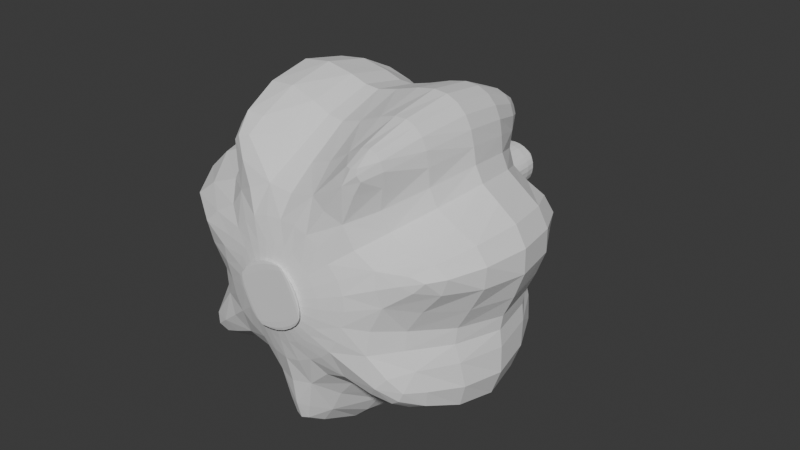 # Source: garlic.blend  (saved by Blender 4.2.66; exported with 4.5.12 LTS)
import bpy
from mathutils import Matrix  # noqa: F401  (used for matrix-valued properties, if any)

bpy.ops.wm.read_factory_settings(use_empty=True)
scene = bpy.context.scene
scene.name = 'Scene'

# ---- collections
col_collection = bpy.data.collections.new('Collection'); scene.collection.children.link(col_collection)

# ---- world
world_world = bpy.data.worlds.new('World'); scene.world = world_world
world_world.use_nodes = True; world_world.node_tree.nodes.clear()
_N = world_world.node_tree.nodes; _L = world_world.node_tree.links
n0 = _N.new('ShaderNodeOutputWorld'); n0.name = 'World Output'; n0.location = (300, 300)
n1 = _N.new('ShaderNodeBackground'); n1.name = 'Background'; n1.location = (10, 300)
n1.inputs[0].default_value = (0.05088, 0.05088, 0.05088, 1.0)
_L.new(n1.outputs[0], n0.inputs[0])
n0.is_active_output = True
world_world.color = (0.05088, 0.05088, 0.05088)
world_world.sun_shadow_jitter_overblur = 0.0

# ---- meshes
me_circle = bpy.data.meshes.new('Circle')
me_circle.from_pydata([(9.313e-08, -8.968, -4.904), (-2.17, -8.965, -4.409), (-3.91, -8.968, -3.021), (-4.875, -8.968, -1.016), (-4.875, -8.965, 1.209), (-3.91, -8.968, 3.214), (-2.17, -8.968, 4.602), (9.313e-08, -8.968, 5.097), (2.17, -8.965, 4.602), (3.91, -8.968, 3.214), (4.875, -8.968, 1.209), (4.875, -8.965, -1.016), (3.91, -8.968, -3.021), (2.17, -8.968, -4.409), (-2.779, -6.801, -5.675), (-6.245, -6.801, -1.329), (-12.74, -8.029, 3.921), (-5.008, -6.801, 4.091), (-1.304e-07, -6.801, 6.502), (5.008, -6.801, 4.091), (6.245, -6.801, -1.329), (2.779, -6.801, -5.675), (-5.182, -0.262, -10.66), (-11.64, -0.262, -2.561), (-14.88, -0.2839, 4.409), (-9.337, -0.262, 7.543), (-5.588e-08, -0.262, 12.04), (9.337, -0.262, 7.543), (11.64, -0.262, -2.561), (5.182, -0.262, -10.66), (-3.564, 6.547, -7.304), (-8.008, 6.547, -1.731), (-10.36, 6.817, 3.863), (-6.422, 6.547, 5.218), (-1.863e-08, 6.547, 8.311), (6.422, 6.547, 5.218), (8.008, 6.547, -1.731), (3.564, 6.547, -7.304), (1.863e-08, -9.704, -1.73), (-0.7923, -9.7, -1.549), (-1.428, -9.704, -1.042), (-1.78, -9.704, -0.3099), (-1.78, -9.7, 0.5028), (-1.428, -9.704, 1.235), (-0.7923, -9.7, 1.742), (1.863e-08, -9.704, 1.923), (0.7923, -9.7, 1.742), (1.428, -9.704, 1.235), (1.78, -9.704, 0.5028), (1.78, -9.7, -0.3099), (1.428, -9.704, -1.042), (0.7923, -9.7, -1.549), (-0.8692, 16.52, -0.7776), (-0.7141, 16.52, 0.2595), (-0.4039, 16.52, 1.261), (0.4039, 16.52, -1.068), (0.7141, 16.52, -0.06652), (0.8692, 16.52, 0.9705), (-5.561, -7.134, 6.684), (-1.683, -7.134, 8.551), (-3.746, -8.77, 7.876), (-5.211, -7.694, 10.92), (7.868, -7.122, -3.426), (5.185, -7.134, -6.791), (6.751, -8.496, -5.287), (9.389, -5.22, -7.391), (-9.242, -0.2758, 8.567), (-0.8603, -0.2758, 12.6), (-6.442, -0.2839, 13.47), (12.0, -0.2758, -3.525), (6.202, -0.2758, -10.8), (11.61, -0.2839, -9.161), (-0.7677, 6.605, 9.046), (-6.519, 6.605, 6.277), (-3.681, 7.431, 7.74), (-5.176, 5.556, 10.84), (4.575, 6.605, -7.634), (8.555, 6.605, -2.644), (6.633, 8.725, -5.193), (9.327, 5.452, -7.341), (-5.252, -7.018, -6.822), (-7.914, -7.018, -3.484), (-6.996, -8.578, -5.483), (-9.422, -7.391, -7.418), (-6.417, -0.278, -10.83), (-12.08, -0.278, -3.729), (-11.69, -0.2839, -9.229), (-8.668, 6.618, -2.832), (-4.784, 6.618, -7.702), (-6.806, 8.611, -5.331), (-9.421, 6.817, -7.417), (10.06, -6.639, 3.979), (10.57, -6.632, 2.172), (8.488, -6.969, 3.096), (12.49, -0.2839, 5.68), (13.57, -0.2839, 1.786), (10.63, 6.734, 1.688), (9.848, 6.737, 4.419), (7.369, 7.368, 3.078), (5.588e-08, 9.597, -4.587), (5.588e-08, 11.13, -2.078), (3.725e-08, 9.798, -2.62), (-0.7335, 11.12, -1.427), (-1.364, 8.843, -2.736), (-0.846, 9.662, -1.66), (-1.7, 11.13, -1.259), (-3.51, 9.194, -2.703), (-2.093, 9.722, -1.573), (-1.648, 11.12, -0.2797), (-3.02, 8.861, -0.5929), (-1.892, 9.667, -0.3354), (-2.12, 11.13, 0.5803), (-4.256, 8.946, 1.328), (-2.586, 9.674, 0.7392), (-1.322, 11.12, 1.151), (-2.587, 8.776, 2.16), (-1.551, 9.646, 1.333), (-0.9434, 11.13, 2.056), (-2.046, 9.171, 4.345), (-1.181, 9.714, 2.55), (3.725e-08, 11.12, 1.787), (3.725e-08, 8.802, 3.34), (5.588e-08, 9.653, 2.067), (0.9434, 11.13, 2.056), (2.39, 9.0, 4.285), (1.251, 9.68, 2.538), (1.322, 11.12, 1.151), (2.81, 8.658, 2.338), (1.596, 9.619, 1.369), (2.12, 11.13, 0.5803), (4.198, 8.708, 1.561), (2.574, 9.627, 0.7863), (1.648, 11.12, -0.2797), (3.045, 8.851, -0.5986), (1.897, 9.664, -0.3365), (1.7, 11.13, -1.259), (3.658, 9.689, -2.821), (2.123, 9.816, -1.597), (0.7335, 11.12, -1.427), (1.367, 8.84, -2.743), (0.8467, 9.661, -1.662), (5.588e-08, 16.28, -1.844), (0.1331, 16.52, -1.583), (-0.8486, 16.52, -1.359), (-0.8351, 16.28, -1.638), (-1.376, 16.52, -0.9375), (-1.517, 16.28, -1.113), (-1.611, 16.52, -0.4531), (-1.876, 16.28, -0.3318), (-1.612, 16.52, 0.4644), (-1.892, 16.28, 0.5282), (-1.213, 16.52, 1.291), (-1.505, 16.28, 1.297), (-0.7907, 16.52, 1.625), (-0.8419, 16.28, 1.845), (-0.1331, 16.52, 1.776), (-1.863e-08, 16.28, 2.021), (0.8486, 16.52, 1.552), (0.8419, 16.28, 1.845), (1.376, 16.52, 1.13), (1.505, 16.28, 1.297), (1.611, 16.52, 0.646), (1.892, 16.28, 0.5282), (1.612, 16.52, -0.2715), (1.876, 16.28, -0.3318), (1.213, 16.52, -1.098), (1.517, 16.28, -1.113), (0.7907, 16.52, -1.432), (0.8351, 16.28, -1.638), (2.225, -9.991, -0.148), (0.5772, -9.991, -1.102), (-1.196, -9.991, -1.796), (1.196, -9.991, 1.989), (-0.5772, -9.991, 1.295), (-2.225, -9.991, 0.3409), (-0.7101, -9.991, -2.453), (1.863e-08, -9.819, -2.442), (-0.9761, -9.991, -2.385), (-1.101, -9.819, -2.19), (-1.985, -9.819, -1.486), (-1.619, -9.991, -1.877), (-2.475, -9.819, -0.4684), (-2.552, -9.991, 0.06059), (-2.549, -9.991, 0.8807), (-2.475, -9.819, 0.6613), (-1.985, -9.819, 1.679), (-2.436, -9.991, 1.131), (-1.101, -9.819, 2.383), (-1.038, -9.991, 2.252), (1.863e-08, -9.819, 2.635), (0.7101, -9.991, 2.646), (0.9761, -9.991, 2.578), (1.101, -9.819, 2.383), (1.985, -9.819, 1.679), (1.619, -9.991, 2.07), (2.475, -9.819, 0.6613), (2.552, -9.991, 0.1324), (2.549, -9.991, -0.6877), (2.475, -9.819, -0.4684), (1.985, -9.819, -1.486), (2.436, -9.991, -0.938), (1.101, -9.819, -2.19), (1.038, -9.991, -2.059), (1.519, -7.373, -9.647), (-1.519, -7.373, -9.647), (5.761e-08, -8.536, -9.445), (-3.313e-08, -7.659, -11.63), (3.367, -0.2696, -12.75), (-3.367, -0.2696, -12.75), (3.203e-07, -0.2755, -14.36), (-2.328, 6.8, -9.685), (2.328, 6.8, -9.685), (5.588e-08, 8.455, -9.302), (3.552e-08, 6.997, -11.54), (4.153, -7.877, 9.625), (6.251, -7.782, 8.161), (5.039, -8.839, 8.676), (5.643, -8.178, 10.34), (6.412, -8.143, 9.803), (4.256, -0.2731, 13.08), (9.017, -0.2695, 9.8), (6.414, -0.2765, 13.01), (8.157, -0.2752, 11.81), (6.752, 6.665, 7.602), (3.494, 6.703, 10.01), (5.108, 7.835, 8.449), (6.532, 6.747, 9.488), (5.339, 6.761, 10.37)], [], [(203, 21, 29, 207), (8, 7, 18, 214, 216), (15, 81, 85, 23), (20, 92, 95, 28), (2, 1, 14, 80, 82), (10, 9, 19, 91, 93), (4, 3, 15, 16), (21, 63, 70, 29), (5, 4, 16, 17), (12, 11, 20, 62, 64), (18, 59, 67, 26), (22, 208, 210, 30), (6, 5, 17, 58, 60), (19, 215, 220, 27), (9, 8, 216, 215, 19), (1, 0, 205, 204, 14), (219, 26, 34, 224), (3, 2, 82, 81, 15), (11, 10, 93, 92, 20), (84, 22, 30, 88), (94, 27, 35, 97), (16, 15, 23, 24), (13, 12, 64, 63, 21), (17, 16, 24, 25), (66, 25, 33, 73), (7, 6, 60, 59, 18), (0, 13, 21, 203, 205), (62, 20, 28, 69), (225, 224, 34, 121, 124), (23, 85, 87, 31), (28, 95, 96, 36), (147, 52, 53, 149), (55, 165, 163, 56), (24, 23, 31, 32), (29, 70, 76, 37), (25, 24, 32, 33), (54, 57, 157, 155), (26, 67, 72, 34), (30, 210, 212, 99, 103), (69, 28, 36, 77), (27, 220, 223, 35), (207, 29, 37, 211), (145, 143, 52, 147), (56, 163, 161, 57), (149, 53, 54, 151), (138, 135, 166, 168), (151, 54, 155, 153), (120, 117, 154, 156), (57, 161, 159, 157), (108, 105, 146, 148), (129, 126, 160, 162), (11, 12, 50, 49), (4, 5, 43, 42), (12, 13, 51, 50), (5, 6, 44, 43), (13, 0, 38, 51), (6, 7, 45, 44), (7, 8, 46, 45), (0, 1, 39, 38), (8, 9, 47, 46), (1, 2, 40, 39), (9, 10, 48, 47), (2, 3, 41, 40), (10, 11, 49, 48), (3, 4, 42, 41), (182, 183, 186, 174), (200, 169, 196, 197), (180, 182, 174, 171), (169, 172, 194, 196), (40, 41, 181, 179), (47, 48, 195, 193), (177, 180, 171, 175), (172, 190, 191, 194), (173, 188, 190, 172), (175, 171, 170, 202), (174, 186, 188, 173), (202, 170, 169, 200), (36, 96, 98, 130, 133), (32, 31, 109, 112), (78, 77, 36, 133, 136), (33, 32, 112, 115), (37, 76, 78, 136, 139), (74, 73, 33, 115, 118), (34, 72, 74, 118, 121), (35, 223, 225, 124, 127), (212, 211, 37, 139, 99), (89, 88, 30, 103, 106), (98, 97, 35, 127, 130), (31, 87, 89, 106, 109), (105, 102, 144, 146), (100, 138, 168, 141), (143, 142, 55, 52), (111, 108, 148, 150), (52, 55, 56, 53), (135, 132, 164, 166), (114, 111, 150, 152), (53, 56, 57, 54), (132, 129, 162, 164), (117, 114, 152, 154), (123, 120, 156, 158), (126, 123, 158, 160), (58, 61, 60), (61, 59, 60), (62, 65, 64), (65, 63, 64), (72, 75, 74), (75, 73, 74), (76, 79, 78), (79, 77, 78), (70, 63, 65, 71), (71, 65, 62, 69), (67, 59, 61, 68), (68, 61, 58, 66), (76, 70, 71, 79), (79, 71, 69, 77), (72, 67, 68, 75), (75, 68, 66, 73), (58, 17, 25, 66), (80, 83, 82), (83, 81, 82), (87, 90, 89), (90, 88, 89), (85, 81, 83, 86), (86, 83, 80, 84), (87, 85, 86, 90), (90, 86, 84, 88), (80, 14, 22, 84), (91, 92, 93), (96, 97, 98), (95, 92, 91, 94), (96, 95, 94, 97), (91, 19, 27, 94), (103, 99, 101, 104), (104, 101, 100, 102), (106, 103, 104, 107), (107, 104, 102, 105), (109, 106, 107, 110), (110, 107, 105, 108), (112, 109, 110, 113), (113, 110, 108, 111), (115, 112, 113, 116), (116, 113, 111, 114), (118, 115, 116, 119), (119, 116, 114, 117), (121, 118, 119, 122), (122, 119, 117, 120), (124, 121, 122, 125), (125, 122, 120, 123), (127, 124, 125, 128), (128, 125, 123, 126), (130, 127, 128, 131), (131, 128, 126, 129), (133, 130, 131, 134), (134, 131, 129, 132), (136, 133, 134, 137), (137, 134, 132, 135), (139, 136, 137, 140), (140, 137, 135, 138), (99, 139, 140, 101), (101, 140, 138, 100), (142, 167, 165, 55), (144, 141, 142, 143), (146, 144, 143, 145), (148, 146, 145, 147), (150, 148, 147, 149), (152, 150, 149, 151), (154, 152, 151, 153), (156, 154, 153, 155), (158, 156, 155, 157), (160, 158, 157, 159), (162, 160, 159, 161), (164, 162, 161, 163), (166, 164, 163, 165), (168, 166, 165, 167), (141, 168, 167, 142), (102, 100, 141, 144), (49, 50, 199, 198), (48, 49, 198, 195), (46, 47, 193, 192), (170, 173, 172, 169), (45, 46, 192, 189), (38, 39, 178, 176), (171, 174, 173, 170), (44, 45, 189, 187), (39, 40, 179, 178), (41, 42, 184, 181), (42, 43, 185, 184), (50, 51, 201, 199), (43, 44, 187, 185), (177, 175, 176, 178), (180, 177, 178, 179), (182, 180, 179, 181), (183, 182, 181, 184), (186, 183, 184, 185), (188, 186, 185, 187), (190, 188, 187, 189), (191, 190, 189, 192), (194, 191, 192, 193), (196, 194, 193, 195), (197, 196, 195, 198), (200, 197, 198, 199), (202, 200, 199, 201), (175, 202, 201, 176), (51, 38, 176, 201), (203, 206, 205), (206, 204, 205), (210, 213, 212), (213, 211, 212), (203, 207, 209, 206), (206, 209, 208, 204), (210, 208, 209, 213), (213, 209, 207, 211), (14, 204, 208, 22), (214, 217, 216), (217, 218, 216), (218, 215, 216), (223, 226, 225), (226, 227, 225), (227, 224, 225), (220, 215, 218, 222), (222, 218, 217, 221), (221, 217, 214, 219), (219, 224, 227, 221), (221, 227, 226, 222), (222, 226, 223, 220), (214, 18, 26, 219)])
_uv = me_circle.uv_layers.new(name='UVMap')
_uv.uv.foreach_set('vector', [0.0, 0.0, 0.0, 0.0, 0.0, 0.0, 0.0, 0.0, 0.0, 0.0, 0.0, 0.0, 0.0, 0.0, 0.0, 0.0, 0.0, 0.0, 0.0, 0.0, 0.0, 0.0, 0.0, 0.0, 0.0, 0.0, 0.0, 0.0, 0.0, 0.0, 0.0, 0.0, 0.0, 0.0, 0.0, 0.0, 0.0, 0.0, 0.0, 0.0, 0.0, 0.0, 0.0, 0.0, 0.0, 0.0, 0.0, 0.0, 0.0, 0.0, 0.0, 0.0, 0.0, 0.0, 0.0, 0.0, 0.0, 0.0, 0.0, 0.0, 0.0, 0.0, 0.0, 0.0, 0.0, 0.0, 0.0, 0.0, 0.0, 0.0, 0.0, 0.0, 0.0, 0.0, 0.0, 0.0, 0.0, 0.0, 0.0, 0.0, 0.0, 0.0, 0.0, 0.0, 0.0, 0.0, 0.0, 0.0, 0.0, 0.0, 0.0, 0.0, 0.0, 0.0, 0.0, 0.0, 0.0, 0.0, 0.0, 0.0, 0.0, 0.0, 0.0, 0.0, 0.0, 0.0, 0.0, 0.0, 0.0, 0.0, 0.0, 0.0, 0.0, 0.0, 0.0, 0.0, 0.0, 0.0, 0.0, 0.0, 0.0, 0.0, 0.0, 0.0, 0.0, 0.0, 0.0, 0.0, 0.0, 0.0, 0.0, 0.0, 0.0, 0.0, 0.0, 0.0, 0.0, 0.0, 0.0, 0.0, 0.0, 0.0, 0.0, 0.0, 0.0, 0.0, 0.0, 0.0, 0.0, 0.0, 0.0, 0.0, 0.0, 0.0, 0.0, 0.0, 0.0, 0.0, 0.0, 0.0, 0.0, 0.0, 0.0, 0.0, 0.0, 0.0, 0.0, 0.0, 0.0, 0.0, 0.0, 0.0, 0.0, 0.0, 0.0, 0.0, 0.0, 0.0, 0.0, 0.0, 0.0, 0.0, 0.0, 0.0, 0.0, 0.0, 0.0, 0.0, 0.0, 0.0, 0.0, 0.0, 0.0, 0.0, 0.0, 0.0, 0.0, 0.0, 0.0, 0.0, 0.0, 0.0, 0.0, 0.0, 0.0, 0.0, 0.0, 0.0, 0.0, 0.0, 0.0, 0.0, 0.0, 0.0, 0.0, 0.0, 0.0, 0.0, 0.0, 0.0, 0.0, 0.0, 0.0, 0.0, 0.0, 0.0, 0.0, 0.0, 0.0, 0.0, 0.0, 0.0, 0.0, 0.0, 0.0, 0.0, 0.0, 0.0, 0.0, 0.0, 0.0, 0.0, 0.0, 0.0, 0.0, 0.0, 0.0, 0.0, 0.0, 0.0, 0.0, 0.0, 0.0, 0.0, 0.0, 0.0, 0.0, 0.0, 0.0, 0.0, 0.0, 0.0, 0.0, 0.0, 0.0, 0.0, 0.0, 0.0, 0.0, 0.0, 0.0, 0.0, 0.0, 0.0, 0.0, 0.0, 0.0, 0.0, 0.0, 0.0, 0.0, 0.0, 0.0, 0.0, 0.0, 0.0, 0.0, 0.0, 0.0, 0.0, 0.0, 0.0, 0.0, 0.0, 0.0, 0.0, 0.0, 0.0, 0.0, 0.0, 0.0, 0.0, 0.0, 0.0, 0.0, 0.0, 0.0, 0.0, 0.0, 0.0, 0.0, 0.0, 0.0, 0.0, 0.0, 0.0, 0.0, 0.0, 0.0, 0.0, 0.0, 0.0, 0.0, 0.0, 0.0, 0.0, 0.0, 0.0, 0.0, 0.0, 0.0, 0.0, 0.0, 0.0, 0.0, 0.0, 0.0, 0.0, 0.0, 0.0, 0.0, 0.0, 0.0, 0.0, 0.0, 0.0, 0.0, 0.0, 0.0, 0.0, 0.0, 0.0, 0.0, 0.0, 0.0, 0.0, 0.0, 0.0, 0.0, 0.0, 0.0, 0.0, 0.0, 0.0, 0.0, 0.0, 0.0, 0.0, 0.0, 0.0, 0.0, 0.0, 0.0, 0.0, 0.0, 0.0, 0.0, 0.0, 0.0, 0.0, 0.0, 0.0, 0.0, 0.0, 0.0, 0.0, 0.0, 0.0, 0.0, 0.0, 0.0, 0.0, 0.0, 0.0, 0.0, 0.0, 0.0, 0.0, 0.0, 0.0, 0.0, 0.0, 0.0, 0.0, 0.0, 0.0, 0.0, 0.0, 0.0, 0.0, 0.0, 0.0, 0.0, 0.0, 0.0, 0.0, 0.0, 0.0, 0.0, 0.0, 0.0, 0.0, 0.0, 0.0, 0.0, 0.0, 0.0, 0.0, 0.0, 0.0, 0.0, 0.0, 0.0, 0.0, 0.0, 0.0, 0.0, 0.0, 0.0, 0.0, 0.0, 0.0, 0.0, 0.0, 0.0, 0.0, 0.0, 0.0, 0.0, 0.0, 0.0, 0.0, 0.0, 0.0, 0.0, 0.0, 0.0, 0.0, 0.0, 0.0, 0.0, 0.0, 0.0, 0.0, 0.0, 0.0, 0.0, 0.0, 0.0, 0.0, 0.0, 0.0, 0.0, 0.0, 0.0, 0.0, 0.0, 0.0, 0.0, 0.0, 0.0, 0.0, 0.0, 0.0, 0.0, 0.0, 0.0, 0.0, 0.0, 0.0, 0.0, 0.0, 0.0, 0.0, 0.0, 0.0, 0.0, 0.0, 0.0, 0.0, 0.0, 0.0, 0.0, 0.0, 0.0, 0.0, 0.0, 0.0, 0.0, 0.0, 0.0, 0.0, 0.0, 0.0, 0.0, 0.0, 0.0, 0.0, 0.0, 0.0, 0.0, 0.0, 0.0, 0.0, 0.0, 0.0, 0.0, 0.0, 0.0, 0.0, 0.0, 0.0, 0.0, 0.0, 0.0, 0.0, 0.0, 0.0, 0.0, 0.0, 0.0, 0.0, 0.0, 0.0, 0.0, 0.0, 0.0, 0.0, 0.0, 0.0, 0.0, 0.0, 0.0, 0.0, 0.0, 0.0, 0.0, 0.0, 0.0, 0.0, 0.0, 0.0, 0.0, 0.0, 0.0, 0.0, 0.0, 0.0, 0.0, 0.0, 0.0, 0.0, 0.0, 0.0, 0.0, 0.0, 0.0, 0.0, 0.0, 0.0, 0.0, 0.0, 0.0, 0.0, 0.0, 0.0, 0.0, 0.0, 0.0, 0.0, 0.0, 0.0, 0.0, 0.0, 0.0, 0.0, 0.0, 0.0, 0.0, 0.0, 0.0, 0.0, 0.0, 0.0, 0.0, 0.0, 0.0, 0.0, 0.0, 0.0, 0.0, 0.0, 0.0, 0.0, 0.0, 0.0, 0.0, 0.0, 0.0, 0.0, 0.0, 0.0, 0.0, 0.0, 0.0, 0.0, 0.0, 0.0, 0.0, 0.0, 0.0, 0.0, 0.0, 0.0, 0.0, 0.0, 0.0, 0.0, 0.0, 0.0, 0.0, 0.0, 0.0, 0.0, 0.0, 0.0, 0.0, 0.0, 0.0, 0.0, 0.0, 0.0, 0.0, 0.0, 0.0, 0.0, 0.0, 0.0, 0.0, 0.0, 0.0, 0.0, 0.0, 0.0, 0.0, 0.0, 0.0, 0.0, 0.0, 0.0, 0.0, 0.0, 0.0, 0.0, 0.0, 0.0, 0.0, 0.0, 0.0, 0.0, 0.0, 0.0, 0.0, 0.0, 0.0, 0.0, 0.0, 0.0, 0.0, 0.0, 0.0, 0.0, 0.0, 0.0, 0.0, 0.0, 0.0, 0.0, 0.0, 0.0, 0.0, 0.0, 0.0, 0.0, 0.0, 0.0, 0.0, 0.0, 0.0, 0.0, 0.0, 0.0, 0.0, 0.0, 0.0, 0.0, 0.0, 0.0, 0.0, 0.0, 0.0, 0.0, 0.0, 0.0, 0.0, 0.0, 0.0, 0.0, 0.0, 0.0, 0.0, 0.0, 0.0, 0.0, 0.0, 0.0, 0.0, 0.0, 0.0, 0.0, 0.0, 0.0, 0.0, 0.0, 0.0, 0.0, 0.0, 0.0, 0.0, 0.0, 0.0, 0.0, 0.0, 0.0, 0.0, 0.0, 0.0, 0.0, 0.0, 0.0, 0.0, 0.0, 0.0, 0.0, 0.0, 0.0, 0.0, 0.0, 0.0, 0.0, 0.0, 0.0, 0.0, 0.0, 0.0, 0.0, 0.0, 0.0, 0.0, 0.0, 0.0, 0.0, 0.0, 0.0, 0.0, 0.0, 0.0, 0.0, 0.0, 0.0, 0.0, 0.0, 0.0, 0.0, 0.0, 0.0, 0.0, 0.0, 0.0, 0.0, 0.0, 0.0, 0.0, 0.0, 0.0, 0.0, 0.0, 0.0, 0.0, 0.0, 0.0, 0.0, 0.0, 0.0, 0.0, 0.0, 0.0, 0.0, 0.0, 0.0, 0.0, 0.0, 0.0, 0.0, 0.0, 0.0, 0.0, 0.0, 0.0, 0.0, 0.0, 0.0, 0.0, 0.0, 0.0, 0.0, 0.0, 0.0, 0.0, 0.0, 0.0, 0.0, 0.0, 0.0, 0.0, 0.0, 0.0, 0.0, 0.0, 0.0, 0.0, 0.0, 0.0, 0.0, 0.0, 0.0, 0.0, 0.0, 0.0, 0.0, 0.0, 0.0, 0.0, 0.0, 0.0, 0.0, 0.0, 0.0, 0.0, 0.0, 0.0, 0.0, 0.0, 0.0, 0.0, 0.0, 0.0, 0.0, 0.0, 0.0, 0.0, 0.0, 0.0, 0.0, 0.0, 0.0, 0.0, 0.0, 0.0, 0.0, 0.0, 0.0, 0.0, 0.0, 0.0, 0.0, 0.0, 0.0, 0.0, 0.0, 0.0, 0.0, 0.0, 0.0, 0.0, 0.0, 0.0, 0.0, 0.0, 0.0, 0.0, 0.0, 0.0, 0.0, 0.0, 0.0, 0.0, 0.0, 0.0, 0.0, 0.0, 0.0, 0.0, 0.0, 0.0, 0.0, 0.0, 0.0, 0.0, 0.0, 0.0, 0.0, 0.0, 0.0, 0.0, 0.0, 0.0, 0.0, 0.0, 0.0, 0.0, 0.0, 0.0, 0.0, 0.0, 0.0, 0.0, 0.0, 0.0, 0.0, 0.0, 0.0, 0.0, 0.0, 0.0, 0.0, 0.0, 0.0, 0.0, 0.0, 0.0, 0.0, 0.0, 0.0, 0.0, 0.0, 0.0, 0.0, 0.0, 0.0, 0.0, 0.0, 0.0, 0.0, 0.0, 0.0, 0.0, 0.0, 0.0, 0.0, 0.0, 0.0, 0.0, 0.0, 0.0, 0.0, 0.0, 0.0, 0.0, 0.0, 0.0, 0.0, 0.0, 0.0, 0.0, 0.0, 0.0, 0.0, 0.0, 0.0, 0.0, 0.0, 0.0, 0.0, 0.0, 0.0, 0.0, 0.0, 0.0, 0.0, 0.0, 0.0, 0.0, 0.0, 0.0, 0.0, 0.0, 0.0, 0.0, 0.0, 0.0, 0.0, 0.0, 0.0, 0.0, 0.0, 0.0, 0.0, 0.0, 0.0, 0.0, 0.0, 0.0, 0.0, 0.0, 0.0, 0.0, 0.0, 0.0, 0.0, 0.0, 0.0, 0.0, 0.0, 0.0, 0.0, 0.0, 0.0, 0.0, 0.0, 0.0, 0.0, 0.0, 0.0, 0.0, 0.0, 0.0, 0.0, 0.0, 0.0, 0.0, 0.0, 0.0, 0.0, 0.0, 0.0, 0.0, 0.0, 0.0, 0.0, 0.0, 0.0, 0.0, 0.0, 0.0, 0.0, 0.0, 0.0, 0.0, 0.0, 0.0, 0.0, 0.0, 0.0, 0.0, 0.0, 0.0, 0.0, 0.0, 0.0, 0.0, 0.0, 0.0, 0.0, 0.0, 0.0, 0.0, 0.0, 0.0, 0.0, 0.0, 0.0, 0.0, 0.0, 0.0, 0.0, 0.0, 0.0, 0.0, 0.0, 0.0, 0.0, 0.0, 0.0, 0.0, 0.0, 0.0, 0.0, 0.0, 0.0, 0.0, 0.0, 0.0, 0.0, 0.0, 0.0, 0.0, 0.0, 0.0, 0.0, 0.0, 0.0, 0.0, 0.0, 0.0, 0.0, 0.0, 0.0, 0.0, 0.0, 0.0, 0.0, 0.0, 0.0, 0.0, 0.0, 0.0, 0.0, 0.0, 0.0, 0.0, 0.0, 0.0, 0.0, 0.0, 0.0, 0.0, 0.0, 0.0, 0.0, 0.0, 0.0, 0.0, 0.0, 0.0, 0.0, 0.0, 0.0, 0.0, 0.0, 0.0, 0.0, 0.0, 0.0, 0.0, 0.0, 0.0, 0.0, 0.0, 0.0, 0.0, 0.0, 0.0, 0.0, 0.0, 0.0, 0.0, 0.0, 0.0, 0.0, 0.0, 0.0, 0.0, 0.0, 0.0, 0.0, 0.0, 0.0, 0.0, 0.0, 0.0, 0.0, 0.0, 0.0, 0.0, 0.0, 0.0, 0.0, 0.0, 0.0, 0.0, 0.0, 0.0, 0.0, 0.0, 0.0, 0.0, 0.0, 0.0, 0.0, 0.0, 0.0, 0.0, 0.0, 0.0, 0.0, 0.0, 0.0, 0.0, 0.0, 0.0, 0.0, 0.0, 0.0, 0.0, 0.0, 0.0, 0.0, 0.0, 0.0, 0.0, 0.0, 0.0, 0.0, 0.0, 0.0, 0.0, 0.0, 0.0, 0.0, 0.0, 0.0, 0.0, 0.0, 0.0, 0.0, 0.0, 0.0, 0.0, 0.0, 0.0, 0.0, 0.0, 0.0, 0.0, 0.0, 0.0, 0.0, 0.0, 0.0, 0.0, 0.0, 0.0, 0.0, 0.0, 0.0, 0.0, 0.0, 0.0, 0.0, 0.0, 0.0, 0.0, 0.0, 0.0, 0.0, 0.0, 0.0, 0.0, 0.0, 0.0, 0.0, 0.0, 0.0, 0.0, 0.0, 0.0, 0.0, 0.0, 0.0, 0.0, 0.0, 0.0, 0.0, 0.0, 0.0, 0.0, 0.0, 0.0, 0.0, 0.0, 0.0, 0.0, 0.0, 0.0, 0.0, 0.0, 0.0, 0.0, 0.0, 0.0, 0.0, 0.0, 0.0, 0.0, 0.0, 0.0, 0.0, 0.0, 0.0, 0.0, 0.0, 0.0, 0.0, 0.0, 0.0, 0.0, 0.0, 0.0, 0.0, 0.0, 0.0, 0.0, 0.0, 0.0, 0.0, 0.0, 0.0, 0.0, 0.0, 0.0, 0.0, 0.0, 0.0, 0.0, 0.0, 0.0, 0.0, 0.0, 0.0, 0.0, 0.0, 0.0, 0.0, 0.0, 0.0, 0.0, 0.0, 0.0, 0.0, 0.0, 0.0, 0.0, 0.0, 0.0, 0.0, 0.0, 0.0, 0.0, 0.0, 0.0, 0.0, 0.0, 0.0, 0.0, 0.0, 0.0, 0.0, 0.0, 0.0, 0.0, 0.0, 0.0, 0.0, 0.0, 0.0, 0.0, 0.0, 0.0, 0.0, 0.0, 0.0, 0.0, 0.0, 0.0, 0.0, 0.0, 0.0, 0.0, 0.0, 0.0, 0.0, 0.0, 0.0, 0.0, 0.0, 0.0, 0.0, 0.0, 0.0, 0.0, 0.0, 0.0, 0.0, 0.0, 0.0, 0.0, 0.0, 0.0, 0.0, 0.0, 0.0, 0.0, 0.0, 0.0, 0.0, 0.0, 0.0, 0.0, 0.0, 0.0, 0.0, 0.0, 0.0, 0.0, 0.0, 0.0, 0.0, 0.0, 0.0, 0.0, 0.0, 0.0, 0.0, 0.0, 0.0, 0.0, 0.0, 0.0, 0.0, 0.0, 0.0, 0.0, 0.0, 0.0, 0.0, 0.0, 0.0, 0.0, 0.0, 0.0, 0.0, 0.0, 0.0, 0.0, 0.0, 0.0, 0.0, 0.0, 0.0, 0.0, 0.0, 0.0, 0.0, 0.0, 0.0, 0.0, 0.0, 0.0, 0.0, 0.0, 0.0, 0.0, 0.0, 0.0, 0.0, 0.0, 0.0, 0.0, 0.0, 0.0, 0.0, 0.0, 0.0, 0.0, 0.0, 0.0, 0.0, 0.0, 0.0, 0.0, 0.0, 0.0, 0.0, 0.0, 0.0, 0.0, 0.0, 0.0, 0.0, 0.0, 0.0, 0.0, 0.0, 0.0, 0.0, 0.0, 0.0, 0.0, 0.0, 0.0, 0.0, 0.0, 0.0, 0.0, 0.0, 0.0, 0.0, 0.0, 0.0, 0.0, 0.0, 0.0, 0.0, 0.0, 0.0, 0.0, 0.0, 0.0, 0.0, 0.0, 0.0, 0.0, 0.0, 0.0, 0.0, 0.0, 0.0, 0.0, 0.0, 0.0, 0.0, 0.0, 0.0, 0.0, 0.0, 0.0, 0.0, 0.0, 0.0, 0.0, 0.0, 0.0, 0.0, 0.0, 0.0, 0.0, 0.0, 0.0, 0.0, 0.0, 0.0, 0.0, 0.0, 0.0, 0.0, 0.0, 0.0, 0.0, 0.0, 0.0, 0.0, 0.0, 0.0, 0.0, 0.0, 0.0, 0.0, 0.0, 0.0, 0.0, 0.0, 0.0, 0.0, 0.0, 0.0, 0.0, 0.0, 0.0, 0.0, 0.0, 0.0, 0.0, 0.0, 0.0, 0.0, 0.0, 0.0, 0.0, 0.0, 0.0, 0.0, 0.0, 0.0, 0.0, 0.0, 0.0, 0.0, 0.0, 0.0, 0.0, 0.0, 0.0, 0.0, 0.0, 0.0, 0.0, 0.0, 0.0, 0.0, 0.0, 0.0, 0.0, 0.0, 0.0, 0.0, 0.0, 0.0, 0.0, 0.0, 0.0, 0.0, 0.0, 0.0, 0.0, 0.0, 0.0, 0.0, 0.0, 0.0, 0.0, 0.0, 0.0, 0.0, 0.0, 0.0, 0.0, 0.0, 0.0, 0.0, 0.0, 0.0, 0.0, 0.0, 0.0, 0.0, 0.0, 0.0, 0.0, 0.0, 0.0, 0.0, 0.0, 0.0, 0.0, 0.0, 0.0, 0.0, 0.0, 0.0, 0.0, 0.0, 0.0, 0.0, 0.0, 0.0, 0.0, 0.0, 0.0, 0.0, 0.0, 0.0, 0.0, 0.0, 0.0, 0.0, 0.0, 0.0, 0.0, 0.0, 0.0, 0.0, 0.0, 0.0, 0.0, 0.0, 0.0, 0.0, 0.0, 0.0, 0.0, 0.0, 0.0, 0.0, 0.0, 0.0, 0.0, 0.0, 0.0, 0.0, 0.0, 0.0, 0.0, 0.0, 0.0, 0.0, 0.0, 0.0, 0.0, 0.0, 0.0, 0.0, 0.0, 0.0, 0.0, 0.0, 0.0, 0.0, 0.0, 0.0, 0.0, 0.0, 0.0, 0.0, 0.0, 0.0, 0.0, 0.0, 0.0, 0.0, 0.0, 0.0, 0.0, 0.0, 0.0, 0.0, 0.0, 0.0, 0.0, 0.0, 0.0, 0.0, 0.0, 0.0, 0.0, 0.0, 0.0, 0.0, 0.0, 0.0, 0.0, 0.0, 0.0, 0.0, 0.0, 0.0, 0.0, 0.0, 0.0, 0.0, 0.0, 0.0, 0.0, 0.0, 0.0, 0.0, 0.0, 0.0, 0.0, 0.0, 0.0, 0.0, 0.0, 0.0, 0.0, 0.0, 0.0, 0.0])
me_circle.update()

# ---- objects
ob_circle = bpy.data.objects.new('Circle', me_circle)

# ---- transforms, parenting, visibility, modifiers, constraints
ob_circle.location = (0.0, 0.0, 0.0)
_vg = ob_circle.vertex_groups.new(name='roots')
_m = ob_circle.modifiers.new('Subdivision', 'SUBSURF')
_m.render_levels = 1

# ---- collection membership
col_collection.objects.link(ob_circle)

# ---- scene / render settings (as saved in the file)
scene.frame_start = 1; scene.frame_end = 250; scene.frame_set(1)
scene.render.engine = 'BLENDER_EEVEE_NEXT'
bpy.context.view_layer.update()

# ---- added for rendering (the .blend has no active camera and no usable light): camera, sun
cam_auto = bpy.data.cameras.new('AutoCamera')
cam_auto.lens = 50.0
cam_auto.sensor_width = 36.0
cam_auto.clip_end = 1000.0
ob_auto_camera = bpy.data.objects.new('AutoCamera', cam_auto)
scene.collection.objects.link(ob_auto_camera)
ob_auto_camera.location = (43.5927, -49.8338, 34.9569)
ob_auto_camera.rotation_euler = (1.09748, -7.21219e-08, 0.694738)
scene.camera = ob_auto_camera
light_auto_sun = bpy.data.lights.new('AutoSun', 'SUN')
light_auto_sun.energy = 3.0
light_auto_sun.angle = 0.0523599
ob_auto_sun = bpy.data.objects.new('AutoSun', light_auto_sun)
scene.collection.objects.link(ob_auto_sun)
ob_auto_sun.rotation_euler = (0.872665, 0.174533, 0.523599)
bpy.context.view_layer.update()
